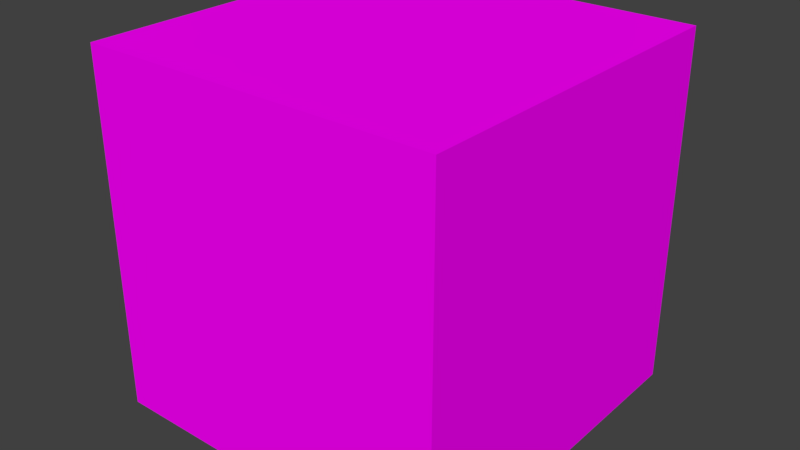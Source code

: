 # Source: Gold1.blend  (saved by Blender 2.80.75; exported with 4.5.12 LTS)
import bpy
from mathutils import Matrix  # noqa: F401  (used for matrix-valued properties, if any)

bpy.ops.wm.read_factory_settings(use_empty=True)
scene = bpy.context.scene
scene.name = 'Scene'

# ---- images (referenced by path relative to the original .blend; pixels are not part of the script)
import os
ASSET_DIR = os.environ.get("B2B_ASSET_DIR", "")  # directory of the original .blend (textures are referenced by path, not embedded)
HERE = os.path.dirname(os.path.abspath(__file__))  # packed textures are extracted next to this script under _unpacked/

def load_image(name, relpath, width, height, colorspace="sRGB"):
    """Load a texture the original file referenced (path relative to the .blend, or extracted next to this script)."""
    p = next((c for c in (os.path.join(HERE, relpath), os.path.join(ASSET_DIR, relpath)) if relpath and os.path.exists(c)), "")
    if p:
        img = bpy.data.images.load(p, check_existing=True)
        img.name = name
    else:  # same state as the original file: an image datablock whose file is absent (Cycles renders it pink)
        img = bpy.data.images.new(name, width, height)
        img.source = "FILE"
        img.filepath = "//" + (relpath or name)
    img.colorspace_settings.name = colorspace
    return img
img_gold1_png = load_image('Gold1.png', 'Gold1.png', 1024, 1024, 'sRGB')

# ---- materials (node trees are filled in below, after node groups)
mat_palette = bpy.data.materials.new('palette')
mat_palette.diffuse_color = (1.0, 1.0, 1.0, 1.0)
mat_palette.roughness = 1.0
mat_palette.specular_intensity = 0.0

# ---- material node trees
mat_palette.use_nodes = True; mat_palette.node_tree.nodes.clear()
_N = mat_palette.node_tree.nodes; _L = mat_palette.node_tree.links
n0 = _N.new('ShaderNodeOutputMaterial'); n0.name = 'Material Output'; n0.location = (300, 300)
n1 = _N.new('ShaderNodeBsdfPrincipled'); n1.name = 'Principled BSDF'; n1.location = (10, 300)
n1.distribution = 'GGX'
n1.subsurface_method = 'BURLEY'
n1.inputs[2].default_value = 1.0
n1.inputs[3].default_value = 1.45
n1.inputs[13].default_value = 0.0
n1.inputs[27].default_value = (0.0, 0.0, 0.0, 1.0)
n1.inputs[28].default_value = 1.0
n2 = _N.new('ShaderNodeTexImage'); n2.name = 'Image Texture'; n2.location = (-300, 600)
n2.image = img_gold1_png
_L.new(n1.outputs[0], n0.inputs[0])
_L.new(n2.outputs[0], n1.inputs[0])
n0.is_active_output = True

# ---- world
world_world = bpy.data.worlds.new('World'); scene.world = world_world
world_world.color = (0.05088, 0.05088, 0.05088)
world_world.use_sun_shadow = False
world_world.sun_shadow_jitter_overblur = 0.0

# ---- meshes
me_gold1 = bpy.data.meshes.new('Gold1')
me_gold1.from_pydata([(-0.5, 1.0, 0.5), (-0.5, 0.0, -0.5), (-0.5, 0.0, 0.5), (-0.5, 1.0, -0.5), (0.5, 0.0, 0.5), (0.5, 0.0, -0.5), (0.5, 1.0, 0.5), (0.5, 1.0, -0.5), (0.5, 0.0, 0.5), (-0.5, 1.0, 0.5), (-0.5, 0.0, 0.5), (0.5, 1.0, 0.5), (-0.5, 0.0, -0.5), (-0.5, 1.0, -0.5), (0.5, 0.0, -0.5), (0.5, 1.0, -0.5), (-0.5, 0.0, -0.5), (0.5, 0.0, 0.5), (-0.5, 0.0, 0.5), (0.5, 0.0, -0.5), (-0.5, 1.0, 0.5), (0.5, 1.0, 0.5), (-0.5, 1.0, -0.5), (0.5, 1.0, -0.5)], [], [(0, 1, 2), (3, 1, 0), (4, 5, 6), (6, 5, 7), (8, 9, 10), (11, 9, 8), (12, 13, 14), (14, 13, 15), (16, 17, 18), (19, 17, 16), (20, 21, 22), (22, 21, 23)])
me_gold1.polygons.foreach_set('use_smooth', [True] * 12)
_uv = me_gold1.uv_layers.new(name='UVMap')
_uv.uv.foreach_set('vector', [0.4824, 0.5, 0.4824, 0.5, 0.4824, 0.5, 0.4824, 0.5, 0.4824, 0.5, 0.4824, 0.5, 0.4824, 0.5, 0.4824, 0.5, 0.4824, 0.5, 0.4824, 0.5, 0.4824, 0.5, 0.4824, 0.5, 0.4824, 0.5, 0.4824, 0.5, 0.4824, 0.5, 0.4824, 0.5, 0.4824, 0.5, 0.4824, 0.5, 0.4824, 0.5, 0.4824, 0.5, 0.4824, 0.5, 0.4824, 0.5, 0.4824, 0.5, 0.4824, 0.5, 0.4824, 0.5, 0.4824, 0.5, 0.4824, 0.5, 0.4824, 0.5, 0.4824, 0.5, 0.4824, 0.5, 0.4824, 0.5, 0.4824, 0.5, 0.4824, 0.5, 0.4824, 0.5, 0.4824, 0.5, 0.4824, 0.5])
me_gold1.materials.append(mat_palette)
me_gold1.use_remesh_preserve_volume = False
me_gold1.use_remesh_preserve_attributes = False
me_gold1.use_mirror_vertex_groups = False
me_gold1.update()
me_gold1.normals_split_custom_set([tuple(v) for v in zip(*[iter([-1.0, 0.0, 0.0, -1.0, 0.0, 0.0, -1.0, 0.0, 0.0, -1.0, 0.0, 0.0, -1.0, 0.0, 0.0, -1.0, 0.0, 0.0, 1.0, 0.0, 0.0, 1.0, 0.0, 0.0, 1.0, 0.0, 0.0, 1.0, 0.0, 0.0, 1.0, 0.0, 0.0, 1.0, 0.0, 0.0, 0.0, 0.0, 1.0, 0.0, 0.0, 1.0, 0.0, 0.0, 1.0, 0.0, 0.0, 1.0, 0.0, 0.0, 1.0, 0.0, 0.0, 1.0, 0.0, 0.0, -1.0, 0.0, 0.0, -1.0, 0.0, 0.0, -1.0, 0.0, 0.0, -1.0, 0.0, 0.0, -1.0, 0.0, 0.0, -1.0, 0.0, -1.0, 0.0, 0.0, -1.0, 0.0, 0.0, -1.0, 0.0, 0.0, -1.0, 0.0, 0.0, -1.0, 0.0, 0.0, -1.0, 0.0, 0.0, 1.0, 0.0, 0.0, 1.0, 0.0, 0.0, 1.0, 0.0, 0.0, 1.0, 0.0, 0.0, 1.0, 0.0, 0.0, 1.0, 0.0])] * 3)])

# ---- objects
ob_gold1 = bpy.data.objects.new('Gold1', me_gold1)

# ---- transforms, parenting, visibility, modifiers, constraints
ob_gold1.location = (0.0, 0.0, 0.0)
ob_gold1.rotation_euler = (1.571, -0.0, 0.0)
ob_gold1.lineart.crease_threshold = 0.0

# ---- collection membership
scene.collection.objects.link(ob_gold1)

# ---- scene / render settings (as saved in the file)
scene.frame_start = 1; scene.frame_end = 250; scene.frame_set(1)
scene.render.engine = 'CYCLES'
scene.render.resolution_percentage = 50
scene.render.dither_intensity = 0.0
scene.cycles.use_denoising = False
scene.cycles.samples = 128
scene.cycles.sampling_pattern = 'TABULATED_SOBOL'
scene.cycles.use_adaptive_sampling = False
scene.cycles.use_light_tree = False
scene.view_settings.view_transform = 'Standard'
bpy.context.view_layer.update()

# ---- added for rendering (the .blend has no active camera and no usable light): camera, sun
cam_auto = bpy.data.cameras.new('AutoCamera')
cam_auto.lens = 50.0
cam_auto.sensor_width = 36.0
cam_auto.clip_end = 1000.0
ob_auto_camera = bpy.data.objects.new('AutoCamera', cam_auto)
scene.collection.objects.link(ob_auto_camera)
ob_auto_camera.location = (1.60254, -1.92304, 1.78203)
ob_auto_camera.rotation_euler = (1.09748, -7.21219e-08, 0.694738)
scene.camera = ob_auto_camera
light_auto_sun = bpy.data.lights.new('AutoSun', 'SUN')
light_auto_sun.energy = 3.0
light_auto_sun.angle = 0.0523599
ob_auto_sun = bpy.data.objects.new('AutoSun', light_auto_sun)
scene.collection.objects.link(ob_auto_sun)
ob_auto_sun.rotation_euler = (0.872665, 0.174533, 0.523599)
bpy.context.view_layer.update()
